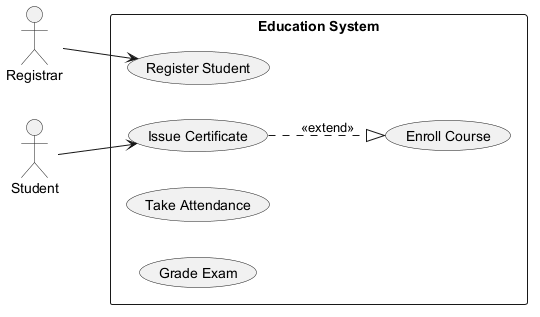

The diagram above was rendered by PlantUML. Its source (embedded in the PNG):
@startuml
skinparam backgroundColor #FFFFFF
skinparam classBackgroundColor #F3E5F5
skinparam classBorderColor #6A1B9A
left to right direction
actor "Registrar" as Registrar
actor "Student" as Student
rectangle "Education System" {
  usecase "Register Student" as UC_RegisterStudent
  usecase "Enroll Course" as UC_EnrollCourse
  usecase "Issue Certificate" as UC_IssueCertificate
  usecase "Take Attendance" as UC_TakeAttendance
  usecase "Grade Exam" as UC_GradeExam
}
Registrar --> UC_RegisterStudent
Student --> UC_IssueCertificate
UC_IssueCertificate ..|> UC_EnrollCourse : <<extend>>
@enduml